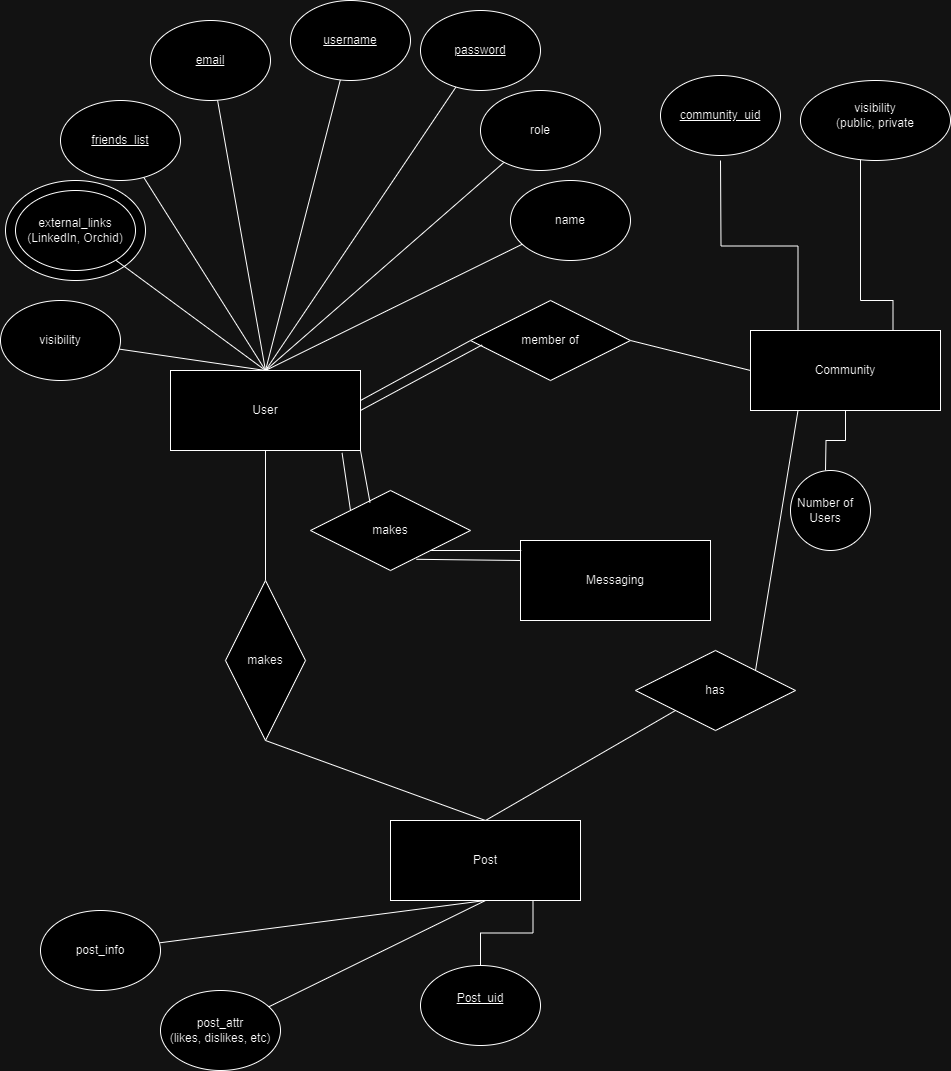

The diagram above was exported from draw.io. Its source (the exported page's mxGraphModel, read from the mxfile embedded in the PNG):
<mxGraphModel dx="2170" dy="862" grid="1" gridSize="10" guides="1" tooltips="1" connect="1" arrows="1" fold="1" page="1" pageScale="1" pageWidth="850" pageHeight="1100" math="0" shadow="0">
  <root>
    <mxCell id="0" />
    <mxCell id="1" parent="0" />
    <mxCell id="L7io2ltRu0_R_nyzL4Yv-40" value="" style="ellipse;whiteSpace=wrap;html=1;" vertex="1" parent="1">
      <mxGeometry x="-125" y="180" width="140" height="100" as="geometry" />
    </mxCell>
    <mxCell id="L7io2ltRu0_R_nyzL4Yv-1" value="User" style="rounded=0;whiteSpace=wrap;html=1;" vertex="1" parent="1">
      <mxGeometry x="40" y="370" width="190" height="80" as="geometry" />
    </mxCell>
    <mxCell id="J0eJwaHhCPa03OmBlmto-9" style="edgeStyle=orthogonalEdgeStyle;rounded=0;orthogonalLoop=1;jettySize=auto;html=1;exitX=0.75;exitY=1;exitDx=0;exitDy=0;endArrow=none;endFill=0;" edge="1" parent="1" source="L7io2ltRu0_R_nyzL4Yv-3" target="J0eJwaHhCPa03OmBlmto-7">
      <mxGeometry relative="1" as="geometry">
        <mxPoint x="452.5" y="920" as="sourcePoint" />
      </mxGeometry>
    </mxCell>
    <mxCell id="L7io2ltRu0_R_nyzL4Yv-3" value="Post" style="rounded=0;whiteSpace=wrap;html=1;" vertex="1" parent="1">
      <mxGeometry x="260" y="820" width="190" height="80" as="geometry" />
    </mxCell>
    <mxCell id="J0eJwaHhCPa03OmBlmto-3" style="edgeStyle=orthogonalEdgeStyle;rounded=0;orthogonalLoop=1;jettySize=auto;html=1;exitX=0.75;exitY=0;exitDx=0;exitDy=0;endArrow=none;endFill=0;" edge="1" parent="1" source="L7io2ltRu0_R_nyzL4Yv-4" target="J0eJwaHhCPa03OmBlmto-1">
      <mxGeometry relative="1" as="geometry">
        <Array as="points">
          <mxPoint x="730" y="300" />
        </Array>
      </mxGeometry>
    </mxCell>
    <mxCell id="J0eJwaHhCPa03OmBlmto-6" style="edgeStyle=orthogonalEdgeStyle;rounded=0;orthogonalLoop=1;jettySize=auto;html=1;exitX=0.25;exitY=0;exitDx=0;exitDy=0;endArrow=none;endFill=0;" edge="1" parent="1" source="L7io2ltRu0_R_nyzL4Yv-4">
      <mxGeometry relative="1" as="geometry">
        <mxPoint x="590" y="160" as="targetPoint" />
      </mxGeometry>
    </mxCell>
    <mxCell id="J0eJwaHhCPa03OmBlmto-10" style="edgeStyle=orthogonalEdgeStyle;rounded=0;orthogonalLoop=1;jettySize=auto;html=1;exitX=0.5;exitY=1;exitDx=0;exitDy=0;endArrow=none;endFill=0;" edge="1" parent="1" source="L7io2ltRu0_R_nyzL4Yv-4">
      <mxGeometry relative="1" as="geometry">
        <mxPoint x="695" y="470" as="targetPoint" />
      </mxGeometry>
    </mxCell>
    <mxCell id="L7io2ltRu0_R_nyzL4Yv-4" value="Community" style="rounded=0;whiteSpace=wrap;html=1;" vertex="1" parent="1">
      <mxGeometry x="620" y="330" width="190" height="80" as="geometry" />
    </mxCell>
    <mxCell id="L7io2ltRu0_R_nyzL4Yv-5" value="Messaging" style="rounded=0;whiteSpace=wrap;html=1;" vertex="1" parent="1">
      <mxGeometry x="390" y="540" width="190" height="80" as="geometry" />
    </mxCell>
    <mxCell id="L7io2ltRu0_R_nyzL4Yv-6" value="" style="endArrow=none;html=1;rounded=0;exitX=0.5;exitY=0;exitDx=0;exitDy=0;" edge="1" parent="1" source="L7io2ltRu0_R_nyzL4Yv-1" target="L7io2ltRu0_R_nyzL4Yv-7">
      <mxGeometry width="50" height="50" relative="1" as="geometry">
        <mxPoint x="150" y="150" as="sourcePoint" />
        <mxPoint x="200" y="100" as="targetPoint" />
      </mxGeometry>
    </mxCell>
    <mxCell id="L7io2ltRu0_R_nyzL4Yv-7" value="&lt;u&gt;email&lt;/u&gt;" style="ellipse;whiteSpace=wrap;html=1;" vertex="1" parent="1">
      <mxGeometry x="20" y="20" width="120" height="80" as="geometry" />
    </mxCell>
    <mxCell id="L7io2ltRu0_R_nyzL4Yv-8" value="" style="endArrow=none;html=1;rounded=0;exitX=0.5;exitY=0;exitDx=0;exitDy=0;" edge="1" parent="1" target="L7io2ltRu0_R_nyzL4Yv-9" source="L7io2ltRu0_R_nyzL4Yv-1">
      <mxGeometry width="50" height="50" relative="1" as="geometry">
        <mxPoint x="375" y="210" as="sourcePoint" />
        <mxPoint x="340" y="80" as="targetPoint" />
      </mxGeometry>
    </mxCell>
    <mxCell id="L7io2ltRu0_R_nyzL4Yv-9" value="&lt;u&gt;username&lt;/u&gt;" style="ellipse;whiteSpace=wrap;html=1;" vertex="1" parent="1">
      <mxGeometry x="160" width="120" height="80" as="geometry" />
    </mxCell>
    <mxCell id="L7io2ltRu0_R_nyzL4Yv-10" value="" style="endArrow=none;html=1;rounded=0;exitX=0.5;exitY=0;exitDx=0;exitDy=0;" edge="1" parent="1" target="L7io2ltRu0_R_nyzL4Yv-11" source="L7io2ltRu0_R_nyzL4Yv-1">
      <mxGeometry width="50" height="50" relative="1" as="geometry">
        <mxPoint x="505" y="220" as="sourcePoint" />
        <mxPoint x="470" y="90" as="targetPoint" />
      </mxGeometry>
    </mxCell>
    <mxCell id="L7io2ltRu0_R_nyzL4Yv-11" value="&lt;u&gt;password&lt;/u&gt;" style="ellipse;whiteSpace=wrap;html=1;" vertex="1" parent="1">
      <mxGeometry x="290" y="10" width="120" height="80" as="geometry" />
    </mxCell>
    <mxCell id="L7io2ltRu0_R_nyzL4Yv-12" value="" style="endArrow=none;html=1;rounded=0;exitX=0.5;exitY=0;exitDx=0;exitDy=0;" edge="1" parent="1" target="L7io2ltRu0_R_nyzL4Yv-13" source="L7io2ltRu0_R_nyzL4Yv-1">
      <mxGeometry width="50" height="50" relative="1" as="geometry">
        <mxPoint x="155" y="330" as="sourcePoint" />
        <mxPoint x="120" y="200" as="targetPoint" />
      </mxGeometry>
    </mxCell>
    <mxCell id="L7io2ltRu0_R_nyzL4Yv-13" value="&lt;u&gt;friends_list&lt;/u&gt;" style="ellipse;whiteSpace=wrap;html=1;" vertex="1" parent="1">
      <mxGeometry x="-70" y="100" width="120" height="80" as="geometry" />
    </mxCell>
    <mxCell id="L7io2ltRu0_R_nyzL4Yv-14" value="" style="endArrow=none;html=1;rounded=0;exitX=0.5;exitY=0;exitDx=0;exitDy=0;" edge="1" parent="1" target="L7io2ltRu0_R_nyzL4Yv-15" source="L7io2ltRu0_R_nyzL4Yv-1">
      <mxGeometry width="50" height="50" relative="1" as="geometry">
        <mxPoint x="565" y="300" as="sourcePoint" />
        <mxPoint x="530" y="170" as="targetPoint" />
      </mxGeometry>
    </mxCell>
    <mxCell id="L7io2ltRu0_R_nyzL4Yv-15" value="role" style="ellipse;whiteSpace=wrap;html=1;" vertex="1" parent="1">
      <mxGeometry x="350" y="90" width="120" height="80" as="geometry" />
    </mxCell>
    <mxCell id="L7io2ltRu0_R_nyzL4Yv-16" value="" style="endArrow=none;html=1;rounded=0;exitX=0.5;exitY=0;exitDx=0;exitDy=0;" edge="1" parent="1" target="L7io2ltRu0_R_nyzL4Yv-17" source="L7io2ltRu0_R_nyzL4Yv-1">
      <mxGeometry width="50" height="50" relative="1" as="geometry">
        <mxPoint x="585" y="390" as="sourcePoint" />
        <mxPoint x="550" y="260" as="targetPoint" />
      </mxGeometry>
    </mxCell>
    <mxCell id="L7io2ltRu0_R_nyzL4Yv-17" value="name" style="ellipse;whiteSpace=wrap;html=1;" vertex="1" parent="1">
      <mxGeometry x="380" y="180" width="120" height="80" as="geometry" />
    </mxCell>
    <mxCell id="L7io2ltRu0_R_nyzL4Yv-18" value="" style="endArrow=none;html=1;rounded=0;exitX=0.5;exitY=0;exitDx=0;exitDy=0;" edge="1" parent="1" target="L7io2ltRu0_R_nyzL4Yv-19" source="L7io2ltRu0_R_nyzL4Yv-1">
      <mxGeometry width="50" height="50" relative="1" as="geometry">
        <mxPoint x="100" y="400" as="sourcePoint" />
        <mxPoint x="65" y="270" as="targetPoint" />
      </mxGeometry>
    </mxCell>
    <mxCell id="L7io2ltRu0_R_nyzL4Yv-19" value="external_links&lt;br&gt;(LinkedIn, Orchid)" style="ellipse;whiteSpace=wrap;html=1;" vertex="1" parent="1">
      <mxGeometry x="-115" y="190" width="120" height="80" as="geometry" />
    </mxCell>
    <mxCell id="L7io2ltRu0_R_nyzL4Yv-20" value="" style="endArrow=none;html=1;rounded=0;exitX=0.25;exitY=1;exitDx=0;exitDy=0;entryX=1;entryY=0;entryDx=0;entryDy=0;" edge="1" parent="1" target="L7io2ltRu0_R_nyzL4Yv-23" source="L7io2ltRu0_R_nyzL4Yv-4">
      <mxGeometry width="50" height="50" relative="1" as="geometry">
        <mxPoint x="565" y="620" as="sourcePoint" />
        <mxPoint x="462.51449212636817" y="430.6525555323908" as="targetPoint" />
      </mxGeometry>
    </mxCell>
    <mxCell id="L7io2ltRu0_R_nyzL4Yv-22" value="" style="endArrow=none;html=1;rounded=0;exitX=0;exitY=1;exitDx=0;exitDy=0;entryX=0.5;entryY=0;entryDx=0;entryDy=0;" edge="1" parent="1" source="L7io2ltRu0_R_nyzL4Yv-23" target="L7io2ltRu0_R_nyzL4Yv-3">
      <mxGeometry width="50" height="50" relative="1" as="geometry">
        <mxPoint x="367.57359312880726" y="478.2842712474619" as="sourcePoint" />
        <mxPoint x="180" y="510" as="targetPoint" />
      </mxGeometry>
    </mxCell>
    <mxCell id="L7io2ltRu0_R_nyzL4Yv-23" value="has" style="rhombus;whiteSpace=wrap;html=1;" vertex="1" parent="1">
      <mxGeometry x="505" y="650" width="160" height="80" as="geometry" />
    </mxCell>
    <mxCell id="J0eJwaHhCPa03OmBlmto-1" value="" style="ellipse;whiteSpace=wrap;html=1;" vertex="1" parent="1">
      <mxGeometry x="670" y="80" width="150" height="80" as="geometry" />
    </mxCell>
    <mxCell id="L7io2ltRu0_R_nyzL4Yv-24" value="" style="endArrow=none;html=1;rounded=0;exitX=0;exitY=0.5;exitDx=0;exitDy=0;entryX=1;entryY=0.5;entryDx=0;entryDy=0;" edge="1" parent="1" target="L7io2ltRu0_R_nyzL4Yv-26" source="L7io2ltRu0_R_nyzL4Yv-4">
      <mxGeometry width="50" height="50" relative="1" as="geometry">
        <mxPoint x="610" y="270" as="sourcePoint" />
        <mxPoint x="472.51449212636817" y="320.6525555323908" as="targetPoint" />
      </mxGeometry>
    </mxCell>
    <mxCell id="J0eJwaHhCPa03OmBlmto-2" value="visibility&lt;br&gt;(public, private" style="text;html=1;align=center;verticalAlign=middle;whiteSpace=wrap;rounded=0;" vertex="1" parent="1">
      <mxGeometry x="700" y="100" width="90" height="30" as="geometry" />
    </mxCell>
    <mxCell id="L7io2ltRu0_R_nyzL4Yv-25" value="" style="endArrow=none;html=1;rounded=0;exitX=0;exitY=0.5;exitDx=0;exitDy=0;" edge="1" parent="1" source="L7io2ltRu0_R_nyzL4Yv-26">
      <mxGeometry width="50" height="50" relative="1" as="geometry">
        <mxPoint x="377.57359312880726" y="368.2842712474619" as="sourcePoint" />
        <mxPoint x="230" y="400" as="targetPoint" />
      </mxGeometry>
    </mxCell>
    <mxCell id="J0eJwaHhCPa03OmBlmto-5" value="&lt;u&gt;community_uid&lt;/u&gt;" style="ellipse;whiteSpace=wrap;html=1;" vertex="1" parent="1">
      <mxGeometry x="530" y="75" width="120" height="80" as="geometry" />
    </mxCell>
    <mxCell id="L7io2ltRu0_R_nyzL4Yv-33" value="" style="endArrow=none;html=1;rounded=0;exitX=0.5;exitY=1;exitDx=0;exitDy=0;" edge="1" parent="1" target="L7io2ltRu0_R_nyzL4Yv-34" source="L7io2ltRu0_R_nyzL4Yv-3">
      <mxGeometry width="50" height="50" relative="1" as="geometry">
        <mxPoint x="325" y="1030" as="sourcePoint" />
        <mxPoint x="90" y="990" as="targetPoint" />
      </mxGeometry>
    </mxCell>
    <mxCell id="L7io2ltRu0_R_nyzL4Yv-34" value="post_info" style="ellipse;whiteSpace=wrap;html=1;" vertex="1" parent="1">
      <mxGeometry x="-90" y="910" width="120" height="80" as="geometry" />
    </mxCell>
    <mxCell id="L7io2ltRu0_R_nyzL4Yv-28" value="" style="endArrow=none;html=1;rounded=0;exitX=0;exitY=0.5;exitDx=0;exitDy=0;entryX=0.5;entryY=1;entryDx=0;entryDy=0;" edge="1" parent="1" source="L7io2ltRu0_R_nyzL4Yv-29" target="L7io2ltRu0_R_nyzL4Yv-1">
      <mxGeometry width="50" height="50" relative="1" as="geometry">
        <mxPoint x="137.57359312880726" y="478.2842712474619" as="sourcePoint" />
        <mxPoint x="50" y="450" as="targetPoint" />
      </mxGeometry>
    </mxCell>
    <mxCell id="J0eJwaHhCPa03OmBlmto-7" value="" style="ellipse;whiteSpace=wrap;html=1;" vertex="1" parent="1">
      <mxGeometry x="290" y="965" width="120" height="80" as="geometry" />
    </mxCell>
    <mxCell id="J0eJwaHhCPa03OmBlmto-8" value="&lt;u&gt;Post_uid&lt;/u&gt;&lt;div&gt;&lt;br&gt;&lt;/div&gt;" style="text;html=1;align=center;verticalAlign=middle;whiteSpace=wrap;rounded=0;" vertex="1" parent="1">
      <mxGeometry x="320" y="990" width="60" height="30" as="geometry" />
    </mxCell>
    <mxCell id="L7io2ltRu0_R_nyzL4Yv-30" value="" style="endArrow=none;html=1;rounded=0;entryX=0;entryY=0;entryDx=0;entryDy=0;exitX=0.004;exitY=0.125;exitDx=0;exitDy=0;exitPerimeter=0;" edge="1" parent="1" target="L7io2ltRu0_R_nyzL4Yv-32" source="L7io2ltRu0_R_nyzL4Yv-5">
      <mxGeometry width="50" height="50" relative="1" as="geometry">
        <mxPoint x="240" y="600" as="sourcePoint" />
        <mxPoint x="302.51449212636817" y="410.6525555323908" as="targetPoint" />
      </mxGeometry>
    </mxCell>
    <mxCell id="L7io2ltRu0_R_nyzL4Yv-31" value="" style="endArrow=none;html=1;rounded=0;exitX=1;exitY=1;exitDx=0;exitDy=0;entryX=0.903;entryY=1.03;entryDx=0;entryDy=0;entryPerimeter=0;" edge="1" parent="1" source="L7io2ltRu0_R_nyzL4Yv-32" target="L7io2ltRu0_R_nyzL4Yv-1">
      <mxGeometry width="50" height="50" relative="1" as="geometry">
        <mxPoint x="207.57359312880726" y="458.2842712474619" as="sourcePoint" />
        <mxPoint x="290" y="380" as="targetPoint" />
      </mxGeometry>
    </mxCell>
    <mxCell id="L7io2ltRu0_R_nyzL4Yv-29" value="makes" style="rhombus;whiteSpace=wrap;html=1;direction=south;" vertex="1" parent="1">
      <mxGeometry x="95" y="580" width="80" height="160" as="geometry" />
    </mxCell>
    <mxCell id="L7io2ltRu0_R_nyzL4Yv-35" value="" style="endArrow=none;html=1;rounded=0;exitX=0.5;exitY=1;exitDx=0;exitDy=0;" edge="1" parent="1" target="L7io2ltRu0_R_nyzL4Yv-36" source="L7io2ltRu0_R_nyzL4Yv-3">
      <mxGeometry width="50" height="50" relative="1" as="geometry">
        <mxPoint x="375" y="1040" as="sourcePoint" />
        <mxPoint x="245" y="1010" as="targetPoint" />
      </mxGeometry>
    </mxCell>
    <mxCell id="L7io2ltRu0_R_nyzL4Yv-36" value="post_attr&lt;br&gt;(likes, dislikes, etc)" style="ellipse;whiteSpace=wrap;html=1;" vertex="1" parent="1">
      <mxGeometry x="30" y="990" width="120" height="80" as="geometry" />
    </mxCell>
    <mxCell id="L7io2ltRu0_R_nyzL4Yv-32" value="makes" style="rhombus;whiteSpace=wrap;html=1;direction=west;" vertex="1" parent="1">
      <mxGeometry x="180" y="490" width="160" height="80" as="geometry" />
    </mxCell>
    <mxCell id="L7io2ltRu0_R_nyzL4Yv-26" value="member of" style="rhombus;whiteSpace=wrap;html=1;" vertex="1" parent="1">
      <mxGeometry x="340" y="300" width="160" height="80" as="geometry" />
    </mxCell>
    <mxCell id="L7io2ltRu0_R_nyzL4Yv-27" value="" style="endArrow=none;html=1;rounded=0;entryX=1;entryY=0.5;entryDx=0;entryDy=0;exitX=0.5;exitY=0;exitDx=0;exitDy=0;" edge="1" parent="1" target="L7io2ltRu0_R_nyzL4Yv-29" source="L7io2ltRu0_R_nyzL4Yv-3">
      <mxGeometry width="50" height="50" relative="1" as="geometry">
        <mxPoint x="170" y="620" as="sourcePoint" />
        <mxPoint x="232.51449212636817" y="430.6525555323908" as="targetPoint" />
      </mxGeometry>
    </mxCell>
    <mxCell id="J0eJwaHhCPa03OmBlmto-11" value="" style="ellipse;whiteSpace=wrap;html=1;aspect=fixed;" vertex="1" parent="1">
      <mxGeometry x="660" y="470" width="80" height="80" as="geometry" />
    </mxCell>
    <mxCell id="L7io2ltRu0_R_nyzL4Yv-38" value="visibility" style="ellipse;whiteSpace=wrap;html=1;" vertex="1" parent="1">
      <mxGeometry x="-130" y="300" width="120" height="80" as="geometry" />
    </mxCell>
    <mxCell id="J0eJwaHhCPa03OmBlmto-12" value="Number of Users" style="text;html=1;align=center;verticalAlign=middle;whiteSpace=wrap;rounded=0;" vertex="1" parent="1">
      <mxGeometry x="665" y="495" width="60" height="30" as="geometry" />
    </mxCell>
    <mxCell id="L7io2ltRu0_R_nyzL4Yv-37" value="" style="endArrow=none;html=1;rounded=0;exitX=0.5;exitY=0;exitDx=0;exitDy=0;" edge="1" parent="1" target="L7io2ltRu0_R_nyzL4Yv-38" source="L7io2ltRu0_R_nyzL4Yv-1">
      <mxGeometry width="50" height="50" relative="1" as="geometry">
        <mxPoint x="200" y="300" as="sourcePoint" />
        <mxPoint x="50" y="380" as="targetPoint" />
      </mxGeometry>
    </mxCell>
    <mxCell id="L7io2ltRu0_R_nyzL4Yv-41" value="" style="endArrow=none;html=1;rounded=0;entryX=0.338;entryY=0.14;entryDx=0;entryDy=0;entryPerimeter=0;" edge="1" parent="1" target="L7io2ltRu0_R_nyzL4Yv-32">
      <mxGeometry width="50" height="50" relative="1" as="geometry">
        <mxPoint x="390" y="560" as="sourcePoint" />
        <mxPoint x="310" y="560" as="targetPoint" />
      </mxGeometry>
    </mxCell>
    <mxCell id="L7io2ltRu0_R_nyzL4Yv-42" value="" style="endArrow=none;html=1;rounded=0;exitX=0.628;exitY=0.85;exitDx=0;exitDy=0;entryX=1;entryY=1;entryDx=0;entryDy=0;exitPerimeter=0;" edge="1" parent="1" source="L7io2ltRu0_R_nyzL4Yv-32" target="L7io2ltRu0_R_nyzL4Yv-1">
      <mxGeometry width="50" height="50" relative="1" as="geometry">
        <mxPoint x="230" y="520" as="sourcePoint" />
        <mxPoint x="240" y="460" as="targetPoint" />
      </mxGeometry>
    </mxCell>
    <mxCell id="L7io2ltRu0_R_nyzL4Yv-43" value="" style="endArrow=none;html=1;rounded=0;entryX=1;entryY=0.5;entryDx=0;entryDy=0;exitX=0.073;exitY=0.555;exitDx=0;exitDy=0;exitPerimeter=0;" edge="1" parent="1" source="L7io2ltRu0_R_nyzL4Yv-26" target="L7io2ltRu0_R_nyzL4Yv-1">
      <mxGeometry width="50" height="50" relative="1" as="geometry">
        <mxPoint x="350" y="350" as="sourcePoint" />
        <mxPoint x="240" y="410" as="targetPoint" />
      </mxGeometry>
    </mxCell>
  </root>
</mxGraphModel>